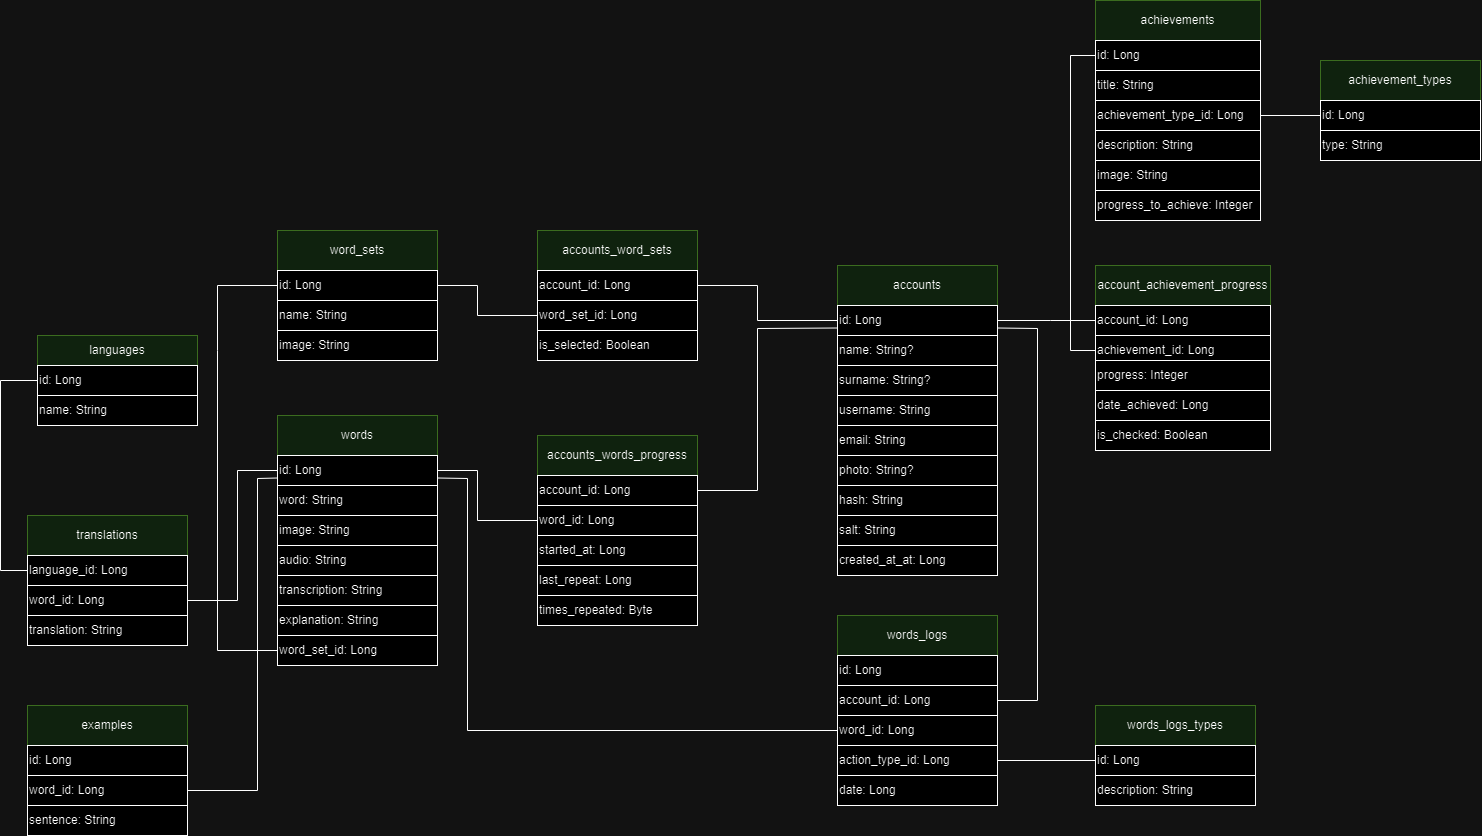

The diagram above was exported from draw.io. Its source (the exported page's mxGraphModel, read from the mxfile embedded in the PNG):
<mxGraphModel dx="1793" dy="975" grid="1" gridSize="10" guides="1" tooltips="1" connect="1" arrows="1" fold="1" page="1" pageScale="1" pageWidth="1654" pageHeight="1169" background="none" math="0" shadow="0">
  <root>
    <mxCell id="0" />
    <mxCell id="1" parent="0" />
    <mxCell id="saF3fvVKGBf3VZ323vcZ-6" value="word_sets" style="rounded=0;whiteSpace=wrap;html=1;fillColor=#d5e8d4;strokeColor=#82b366;" parent="1" vertex="1">
      <mxGeometry x="387" y="330" width="160" height="40" as="geometry" />
    </mxCell>
    <mxCell id="saF3fvVKGBf3VZ323vcZ-7" value="id: Long" style="rounded=0;whiteSpace=wrap;html=1;align=left;" parent="1" vertex="1">
      <mxGeometry x="387" y="370" width="160" height="30" as="geometry" />
    </mxCell>
    <mxCell id="saF3fvVKGBf3VZ323vcZ-8" value="name: String" style="rounded=0;whiteSpace=wrap;html=1;align=left;" parent="1" vertex="1">
      <mxGeometry x="387" y="400" width="160" height="30" as="geometry" />
    </mxCell>
    <mxCell id="saF3fvVKGBf3VZ323vcZ-9" value="image: String" style="rounded=0;whiteSpace=wrap;html=1;align=left;" parent="1" vertex="1">
      <mxGeometry x="387" y="430" width="160" height="30" as="geometry" />
    </mxCell>
    <mxCell id="saF3fvVKGBf3VZ323vcZ-11" value="words" style="rounded=0;whiteSpace=wrap;html=1;fillColor=#d5e8d4;strokeColor=#82b366;" parent="1" vertex="1">
      <mxGeometry x="387" y="515" width="160" height="40" as="geometry" />
    </mxCell>
    <mxCell id="saF3fvVKGBf3VZ323vcZ-12" value="id: Long" style="rounded=0;whiteSpace=wrap;html=1;align=left;" parent="1" vertex="1">
      <mxGeometry x="387" y="555" width="160" height="30" as="geometry" />
    </mxCell>
    <mxCell id="saF3fvVKGBf3VZ323vcZ-13" value="word: String" style="rounded=0;whiteSpace=wrap;html=1;align=left;" parent="1" vertex="1">
      <mxGeometry x="387" y="585" width="160" height="30" as="geometry" />
    </mxCell>
    <mxCell id="saF3fvVKGBf3VZ323vcZ-14" value="image: String" style="rounded=0;whiteSpace=wrap;html=1;align=left;" parent="1" vertex="1">
      <mxGeometry x="387" y="615" width="160" height="30" as="geometry" />
    </mxCell>
    <mxCell id="saF3fvVKGBf3VZ323vcZ-16" value="word_set_id: Long" style="rounded=0;whiteSpace=wrap;html=1;align=left;" parent="1" vertex="1">
      <mxGeometry x="387" y="735" width="160" height="30" as="geometry" />
    </mxCell>
    <mxCell id="saF3fvVKGBf3VZ323vcZ-17" value="audio: String" style="rounded=0;whiteSpace=wrap;html=1;align=left;" parent="1" vertex="1">
      <mxGeometry x="387" y="645" width="160" height="30" as="geometry" />
    </mxCell>
    <mxCell id="saF3fvVKGBf3VZ323vcZ-22" value="accounts" style="rounded=0;whiteSpace=wrap;html=1;fillColor=#d5e8d4;strokeColor=#82b366;" parent="1" vertex="1">
      <mxGeometry x="947" y="365" width="160" height="40" as="geometry" />
    </mxCell>
    <mxCell id="saF3fvVKGBf3VZ323vcZ-23" value="id: Long" style="rounded=0;whiteSpace=wrap;html=1;align=left;" parent="1" vertex="1">
      <mxGeometry x="947" y="405" width="160" height="30" as="geometry" />
    </mxCell>
    <mxCell id="saF3fvVKGBf3VZ323vcZ-24" value="name: String?" style="rounded=0;whiteSpace=wrap;html=1;align=left;" parent="1" vertex="1">
      <mxGeometry x="947" y="435" width="160" height="30" as="geometry" />
    </mxCell>
    <mxCell id="saF3fvVKGBf3VZ323vcZ-25" value="photo: String?" style="rounded=0;whiteSpace=wrap;html=1;align=left;" parent="1" vertex="1">
      <mxGeometry x="947" y="555" width="160" height="30" as="geometry" />
    </mxCell>
    <mxCell id="saF3fvVKGBf3VZ323vcZ-26" value="hash: String" style="rounded=0;whiteSpace=wrap;html=1;align=left;" parent="1" vertex="1">
      <mxGeometry x="947" y="585" width="160" height="30" as="geometry" />
    </mxCell>
    <mxCell id="saF3fvVKGBf3VZ323vcZ-27" value="surname: String?" style="rounded=0;whiteSpace=wrap;html=1;align=left;" parent="1" vertex="1">
      <mxGeometry x="947" y="465" width="160" height="30" as="geometry" />
    </mxCell>
    <mxCell id="saF3fvVKGBf3VZ323vcZ-28" value="accounts_words_progress" style="rounded=0;whiteSpace=wrap;html=1;fillColor=#d5e8d4;strokeColor=#82b366;" parent="1" vertex="1">
      <mxGeometry x="647" y="535" width="160" height="40" as="geometry" />
    </mxCell>
    <mxCell id="saF3fvVKGBf3VZ323vcZ-29" value="account_id: Long" style="rounded=0;whiteSpace=wrap;html=1;align=left;" parent="1" vertex="1">
      <mxGeometry x="647" y="575" width="160" height="30" as="geometry" />
    </mxCell>
    <mxCell id="saF3fvVKGBf3VZ323vcZ-30" value="word_id: Long" style="rounded=0;whiteSpace=wrap;html=1;align=left;" parent="1" vertex="1">
      <mxGeometry x="647" y="605" width="160" height="30" as="geometry" />
    </mxCell>
    <mxCell id="saF3fvVKGBf3VZ323vcZ-31" value="times_repeated: Byte" style="rounded=0;whiteSpace=wrap;html=1;align=left;" parent="1" vertex="1">
      <mxGeometry x="647" y="695" width="160" height="30" as="geometry" />
    </mxCell>
    <mxCell id="saF3fvVKGBf3VZ323vcZ-32" value="started_at: Long" style="rounded=0;whiteSpace=wrap;html=1;align=left;" parent="1" vertex="1">
      <mxGeometry x="647" y="635" width="160" height="30" as="geometry" />
    </mxCell>
    <mxCell id="saF3fvVKGBf3VZ323vcZ-39" value="created_at_at: Long" style="rounded=0;whiteSpace=wrap;html=1;align=left;" parent="1" vertex="1">
      <mxGeometry x="947" y="645" width="160" height="30" as="geometry" />
    </mxCell>
    <mxCell id="saF3fvVKGBf3VZ323vcZ-40" value="achievements" style="rounded=0;whiteSpace=wrap;html=1;fillColor=#d5e8d4;strokeColor=#82b366;" parent="1" vertex="1">
      <mxGeometry x="1205" y="100" width="165" height="40" as="geometry" />
    </mxCell>
    <mxCell id="saF3fvVKGBf3VZ323vcZ-41" value="id: Long" style="rounded=0;whiteSpace=wrap;html=1;align=left;" parent="1" vertex="1">
      <mxGeometry x="1205" y="140" width="165" height="30" as="geometry" />
    </mxCell>
    <mxCell id="saF3fvVKGBf3VZ323vcZ-42" value="title: String" style="rounded=0;whiteSpace=wrap;html=1;align=left;" parent="1" vertex="1">
      <mxGeometry x="1205" y="170" width="165" height="30" as="geometry" />
    </mxCell>
    <mxCell id="saF3fvVKGBf3VZ323vcZ-43" value="description: String" style="rounded=0;whiteSpace=wrap;html=1;align=left;" parent="1" vertex="1">
      <mxGeometry x="1205" y="230" width="165" height="30" as="geometry" />
    </mxCell>
    <mxCell id="saF3fvVKGBf3VZ323vcZ-44" value="image: String" style="rounded=0;whiteSpace=wrap;html=1;align=left;" parent="1" vertex="1">
      <mxGeometry x="1205" y="260" width="165" height="30" as="geometry" />
    </mxCell>
    <mxCell id="saF3fvVKGBf3VZ323vcZ-45" value="account_achievement_progress" style="rounded=0;whiteSpace=wrap;html=1;fillColor=#d5e8d4;strokeColor=#82b366;" parent="1" vertex="1">
      <mxGeometry x="1205" y="365" width="175" height="40" as="geometry" />
    </mxCell>
    <mxCell id="saF3fvVKGBf3VZ323vcZ-46" value="achievement_id: Long" style="rounded=0;whiteSpace=wrap;html=1;align=left;" parent="1" vertex="1">
      <mxGeometry x="1205" y="435" width="175" height="30" as="geometry" />
    </mxCell>
    <mxCell id="saF3fvVKGBf3VZ323vcZ-47" value="account_id: Long" style="rounded=0;whiteSpace=wrap;html=1;align=left;" parent="1" vertex="1">
      <mxGeometry x="1205" y="405" width="175" height="30" as="geometry" />
    </mxCell>
    <mxCell id="z9cVZFdy4PifWefoNsQd-1" value="languages" style="rounded=0;whiteSpace=wrap;html=1;fillColor=#d5e8d4;strokeColor=#82b366;" parent="1" vertex="1">
      <mxGeometry x="147" y="435" width="160" height="30" as="geometry" />
    </mxCell>
    <mxCell id="z9cVZFdy4PifWefoNsQd-2" value="id: Long" style="rounded=0;whiteSpace=wrap;html=1;align=left;" parent="1" vertex="1">
      <mxGeometry x="147" y="465" width="160" height="30" as="geometry" />
    </mxCell>
    <mxCell id="z9cVZFdy4PifWefoNsQd-3" value="name: String" style="rounded=0;whiteSpace=wrap;html=1;align=left;" parent="1" vertex="1">
      <mxGeometry x="147" y="495" width="160" height="30" as="geometry" />
    </mxCell>
    <mxCell id="z9cVZFdy4PifWefoNsQd-4" value="translations" style="rounded=0;whiteSpace=wrap;html=1;fillColor=#d5e8d4;strokeColor=#82b366;" parent="1" vertex="1">
      <mxGeometry x="137" y="615" width="160" height="40" as="geometry" />
    </mxCell>
    <mxCell id="z9cVZFdy4PifWefoNsQd-5" value="language_id: Long" style="rounded=0;whiteSpace=wrap;html=1;align=left;" parent="1" vertex="1">
      <mxGeometry x="137" y="655" width="160" height="30" as="geometry" />
    </mxCell>
    <mxCell id="z9cVZFdy4PifWefoNsQd-6" value="word_id: Long" style="rounded=0;whiteSpace=wrap;html=1;align=left;" parent="1" vertex="1">
      <mxGeometry x="137" y="685" width="160" height="30" as="geometry" />
    </mxCell>
    <mxCell id="z9cVZFdy4PifWefoNsQd-7" value="translation: String" style="rounded=0;whiteSpace=wrap;html=1;align=left;" parent="1" vertex="1">
      <mxGeometry x="137" y="715" width="160" height="30" as="geometry" />
    </mxCell>
    <mxCell id="z9cVZFdy4PifWefoNsQd-8" value="" style="endArrow=none;html=1;rounded=0;exitX=0;exitY=0.5;exitDx=0;exitDy=0;entryX=0;entryY=0.5;entryDx=0;entryDy=0;" parent="1" source="z9cVZFdy4PifWefoNsQd-2" target="z9cVZFdy4PifWefoNsQd-5" edge="1">
      <mxGeometry width="50" height="50" relative="1" as="geometry">
        <mxPoint x="127" y="815" as="sourcePoint" />
        <mxPoint x="177" y="765" as="targetPoint" />
        <Array as="points">
          <mxPoint x="110" y="480" />
          <mxPoint x="110" y="670" />
        </Array>
      </mxGeometry>
    </mxCell>
    <mxCell id="z9cVZFdy4PifWefoNsQd-9" value="" style="endArrow=none;html=1;rounded=0;entryX=0;entryY=0.5;entryDx=0;entryDy=0;exitX=1;exitY=0.5;exitDx=0;exitDy=0;" parent="1" source="z9cVZFdy4PifWefoNsQd-6" target="saF3fvVKGBf3VZ323vcZ-12" edge="1">
      <mxGeometry width="50" height="50" relative="1" as="geometry">
        <mxPoint x="217" y="885" as="sourcePoint" />
        <mxPoint x="267" y="835" as="targetPoint" />
        <Array as="points">
          <mxPoint x="347" y="700" />
          <mxPoint x="347" y="570" />
        </Array>
      </mxGeometry>
    </mxCell>
    <mxCell id="z9cVZFdy4PifWefoNsQd-10" value="" style="endArrow=none;html=1;rounded=0;entryX=0;entryY=0.5;entryDx=0;entryDy=0;exitX=0;exitY=0.5;exitDx=0;exitDy=0;" parent="1" source="saF3fvVKGBf3VZ323vcZ-7" target="saF3fvVKGBf3VZ323vcZ-16" edge="1">
      <mxGeometry width="50" height="50" relative="1" as="geometry">
        <mxPoint x="247" y="825" as="sourcePoint" />
        <mxPoint x="297" y="775" as="targetPoint" />
        <Array as="points">
          <mxPoint x="327" y="385" />
          <mxPoint x="327" y="450" />
          <mxPoint x="327" y="750" />
        </Array>
      </mxGeometry>
    </mxCell>
    <mxCell id="z9cVZFdy4PifWefoNsQd-11" value="examples" style="rounded=0;whiteSpace=wrap;html=1;fillColor=#d5e8d4;strokeColor=#82b366;" parent="1" vertex="1">
      <mxGeometry x="137" y="805" width="160" height="40" as="geometry" />
    </mxCell>
    <mxCell id="z9cVZFdy4PifWefoNsQd-12" value="id: Long" style="rounded=0;whiteSpace=wrap;html=1;align=left;" parent="1" vertex="1">
      <mxGeometry x="137" y="845" width="160" height="30" as="geometry" />
    </mxCell>
    <mxCell id="z9cVZFdy4PifWefoNsQd-13" value="sentence: String" style="rounded=0;whiteSpace=wrap;html=1;align=left;" parent="1" vertex="1">
      <mxGeometry x="137" y="905" width="160" height="30" as="geometry" />
    </mxCell>
    <mxCell id="z9cVZFdy4PifWefoNsQd-14" value="word_id: Long" style="rounded=0;whiteSpace=wrap;html=1;align=left;" parent="1" vertex="1">
      <mxGeometry x="137" y="875" width="160" height="30" as="geometry" />
    </mxCell>
    <mxCell id="z9cVZFdy4PifWefoNsQd-15" value="" style="endArrow=none;html=1;rounded=0;exitX=1;exitY=0.5;exitDx=0;exitDy=0;entryX=0;entryY=0.75;entryDx=0;entryDy=0;" parent="1" source="z9cVZFdy4PifWefoNsQd-14" target="saF3fvVKGBf3VZ323vcZ-12" edge="1">
      <mxGeometry width="50" height="50" relative="1" as="geometry">
        <mxPoint x="427" y="885" as="sourcePoint" />
        <mxPoint x="367" y="575" as="targetPoint" />
        <Array as="points">
          <mxPoint x="367" y="890" />
          <mxPoint x="367" y="578" />
        </Array>
      </mxGeometry>
    </mxCell>
    <mxCell id="z9cVZFdy4PifWefoNsQd-16" value="" style="endArrow=none;html=1;rounded=0;entryX=0;entryY=0.5;entryDx=0;entryDy=0;exitX=1;exitY=0.5;exitDx=0;exitDy=0;" parent="1" source="saF3fvVKGBf3VZ323vcZ-12" target="saF3fvVKGBf3VZ323vcZ-30" edge="1">
      <mxGeometry width="50" height="50" relative="1" as="geometry">
        <mxPoint x="547" y="845" as="sourcePoint" />
        <mxPoint x="597" y="795" as="targetPoint" />
        <Array as="points">
          <mxPoint x="587" y="570" />
          <mxPoint x="587" y="620" />
        </Array>
      </mxGeometry>
    </mxCell>
    <mxCell id="z9cVZFdy4PifWefoNsQd-17" value="last_repeat: Long" style="rounded=0;whiteSpace=wrap;html=1;align=left;" parent="1" vertex="1">
      <mxGeometry x="647" y="665" width="160" height="30" as="geometry" />
    </mxCell>
    <mxCell id="EfSWtEatASvxwPqRvqdi-1" value="achievement_types" style="rounded=0;whiteSpace=wrap;html=1;fillColor=#d5e8d4;strokeColor=#82b366;" parent="1" vertex="1">
      <mxGeometry x="1430" y="160" width="160" height="40" as="geometry" />
    </mxCell>
    <mxCell id="EfSWtEatASvxwPqRvqdi-2" value="words_logs" style="rounded=0;whiteSpace=wrap;html=1;fillColor=#d5e8d4;strokeColor=#82b366;" parent="1" vertex="1">
      <mxGeometry x="947" y="715" width="160" height="40" as="geometry" />
    </mxCell>
    <mxCell id="EfSWtEatASvxwPqRvqdi-3" value="words_logs_types" style="rounded=0;whiteSpace=wrap;html=1;fillColor=#d5e8d4;strokeColor=#82b366;" parent="1" vertex="1">
      <mxGeometry x="1205" y="805" width="160" height="40" as="geometry" />
    </mxCell>
    <mxCell id="EfSWtEatASvxwPqRvqdi-4" value="id: Long" style="rounded=0;whiteSpace=wrap;html=1;align=left;" parent="1" vertex="1">
      <mxGeometry x="1205" y="845" width="160" height="30" as="geometry" />
    </mxCell>
    <mxCell id="EfSWtEatASvxwPqRvqdi-5" value="description: String" style="rounded=0;whiteSpace=wrap;html=1;align=left;" parent="1" vertex="1">
      <mxGeometry x="1205" y="875" width="160" height="30" as="geometry" />
    </mxCell>
    <mxCell id="EfSWtEatASvxwPqRvqdi-9" value="id: Long" style="rounded=0;whiteSpace=wrap;html=1;align=left;" parent="1" vertex="1">
      <mxGeometry x="1430" y="200" width="160" height="30" as="geometry" />
    </mxCell>
    <mxCell id="EfSWtEatASvxwPqRvqdi-10" value="type: String" style="rounded=0;whiteSpace=wrap;html=1;align=left;" parent="1" vertex="1">
      <mxGeometry x="1430" y="230" width="160" height="30" as="geometry" />
    </mxCell>
    <mxCell id="EfSWtEatASvxwPqRvqdi-11" value="achievement_type_id: Long" style="rounded=0;whiteSpace=wrap;html=1;align=left;" parent="1" vertex="1">
      <mxGeometry x="1205" y="200" width="165" height="30" as="geometry" />
    </mxCell>
    <mxCell id="EfSWtEatASvxwPqRvqdi-12" value="progress: Integer" style="rounded=0;whiteSpace=wrap;html=1;align=left;" parent="1" vertex="1">
      <mxGeometry x="1205" y="460" width="175" height="30" as="geometry" />
    </mxCell>
    <mxCell id="EfSWtEatASvxwPqRvqdi-13" value="is_checked: Boolean" style="rounded=0;whiteSpace=wrap;html=1;align=left;" parent="1" vertex="1">
      <mxGeometry x="1205" y="520" width="175" height="30" as="geometry" />
    </mxCell>
    <mxCell id="EfSWtEatASvxwPqRvqdi-17" value="" style="endArrow=none;html=1;rounded=0;entryX=0;entryY=0.5;entryDx=0;entryDy=0;exitX=1;exitY=0.5;exitDx=0;exitDy=0;" parent="1" source="saF3fvVKGBf3VZ323vcZ-23" target="saF3fvVKGBf3VZ323vcZ-47" edge="1">
      <mxGeometry width="50" height="50" relative="1" as="geometry">
        <mxPoint x="1050" y="410" as="sourcePoint" />
        <mxPoint x="1140" y="295" as="targetPoint" />
        <Array as="points">
          <mxPoint x="1160" y="420" />
        </Array>
      </mxGeometry>
    </mxCell>
    <mxCell id="EfSWtEatASvxwPqRvqdi-18" value="" style="endArrow=none;html=1;rounded=0;entryX=0;entryY=0.5;entryDx=0;entryDy=0;exitX=0;exitY=0.5;exitDx=0;exitDy=0;" parent="1" source="saF3fvVKGBf3VZ323vcZ-46" target="saF3fvVKGBf3VZ323vcZ-41" edge="1">
      <mxGeometry width="50" height="50" relative="1" as="geometry">
        <mxPoint x="1125" y="355" as="sourcePoint" />
        <mxPoint x="1175" y="305" as="targetPoint" />
        <Array as="points">
          <mxPoint x="1180" y="450" />
          <mxPoint x="1180" y="155" />
        </Array>
      </mxGeometry>
    </mxCell>
    <mxCell id="EfSWtEatASvxwPqRvqdi-20" value="accounts_word_sets" style="rounded=0;whiteSpace=wrap;html=1;fillColor=#d5e8d4;strokeColor=#82b366;" parent="1" vertex="1">
      <mxGeometry x="647" y="330" width="160" height="40" as="geometry" />
    </mxCell>
    <mxCell id="EfSWtEatASvxwPqRvqdi-21" value="account_id: Long" style="rounded=0;whiteSpace=wrap;html=1;align=left;" parent="1" vertex="1">
      <mxGeometry x="647" y="370" width="160" height="30" as="geometry" />
    </mxCell>
    <mxCell id="EfSWtEatASvxwPqRvqdi-22" value="word_set_id: Long" style="rounded=0;whiteSpace=wrap;html=1;align=left;" parent="1" vertex="1">
      <mxGeometry x="647" y="400" width="160" height="30" as="geometry" />
    </mxCell>
    <mxCell id="EfSWtEatASvxwPqRvqdi-23" value="is_selected: Boolean" style="rounded=0;whiteSpace=wrap;html=1;align=left;" parent="1" vertex="1">
      <mxGeometry x="647" y="430" width="160" height="30" as="geometry" />
    </mxCell>
    <mxCell id="EfSWtEatASvxwPqRvqdi-24" value="" style="endArrow=none;html=1;rounded=0;entryX=0;entryY=0.5;entryDx=0;entryDy=0;exitX=1;exitY=0.5;exitDx=0;exitDy=0;" parent="1" source="saF3fvVKGBf3VZ323vcZ-7" target="EfSWtEatASvxwPqRvqdi-22" edge="1">
      <mxGeometry width="50" height="50" relative="1" as="geometry">
        <mxPoint x="557" y="465" as="sourcePoint" />
        <mxPoint x="607" y="415" as="targetPoint" />
        <Array as="points">
          <mxPoint x="587" y="385" />
          <mxPoint x="587" y="415" />
        </Array>
      </mxGeometry>
    </mxCell>
    <mxCell id="EfSWtEatASvxwPqRvqdi-25" value="" style="endArrow=none;html=1;rounded=0;entryX=0;entryY=0.5;entryDx=0;entryDy=0;exitX=1;exitY=0.5;exitDx=0;exitDy=0;" parent="1" source="EfSWtEatASvxwPqRvqdi-21" target="saF3fvVKGBf3VZ323vcZ-23" edge="1">
      <mxGeometry width="50" height="50" relative="1" as="geometry">
        <mxPoint x="787" y="485" as="sourcePoint" />
        <mxPoint x="837" y="435" as="targetPoint" />
        <Array as="points">
          <mxPoint x="867" y="385" />
          <mxPoint x="867" y="420" />
        </Array>
      </mxGeometry>
    </mxCell>
    <mxCell id="EfSWtEatASvxwPqRvqdi-26" value="" style="endArrow=none;html=1;rounded=0;exitX=1;exitY=0.5;exitDx=0;exitDy=0;entryX=0;entryY=0.75;entryDx=0;entryDy=0;" parent="1" source="saF3fvVKGBf3VZ323vcZ-29" target="saF3fvVKGBf3VZ323vcZ-23" edge="1">
      <mxGeometry width="50" height="50" relative="1" as="geometry">
        <mxPoint x="787" y="515" as="sourcePoint" />
        <mxPoint x="837" y="465" as="targetPoint" />
        <Array as="points">
          <mxPoint x="867" y="590" />
          <mxPoint x="867" y="428" />
        </Array>
      </mxGeometry>
    </mxCell>
    <mxCell id="EfSWtEatASvxwPqRvqdi-28" value="date_achieved: Long" style="rounded=0;whiteSpace=wrap;html=1;align=left;" parent="1" vertex="1">
      <mxGeometry x="1205" y="490" width="175" height="30" as="geometry" />
    </mxCell>
    <mxCell id="EfSWtEatASvxwPqRvqdi-33" value="word_id: Long" style="rounded=0;whiteSpace=wrap;html=1;align=left;" parent="1" vertex="1">
      <mxGeometry x="947" y="815" width="160" height="30" as="geometry" />
    </mxCell>
    <mxCell id="EfSWtEatASvxwPqRvqdi-34" value="account_id: Long" style="rounded=0;whiteSpace=wrap;html=1;align=left;" parent="1" vertex="1">
      <mxGeometry x="947" y="785" width="160" height="30" as="geometry" />
    </mxCell>
    <mxCell id="EfSWtEatASvxwPqRvqdi-35" value="date: Long" style="rounded=0;whiteSpace=wrap;html=1;align=left;" parent="1" vertex="1">
      <mxGeometry x="947" y="875" width="160" height="30" as="geometry" />
    </mxCell>
    <mxCell id="EfSWtEatASvxwPqRvqdi-36" value="action_type_id: Long" style="rounded=0;whiteSpace=wrap;html=1;align=left;" parent="1" vertex="1">
      <mxGeometry x="947" y="845" width="160" height="30" as="geometry" />
    </mxCell>
    <mxCell id="EfSWtEatASvxwPqRvqdi-38" value="username: String" style="rounded=0;whiteSpace=wrap;html=1;align=left;" parent="1" vertex="1">
      <mxGeometry x="947" y="495" width="160" height="30" as="geometry" />
    </mxCell>
    <mxCell id="EfSWtEatASvxwPqRvqdi-39" value="id: Long" style="rounded=0;whiteSpace=wrap;html=1;align=left;" parent="1" vertex="1">
      <mxGeometry x="947" y="755" width="160" height="30" as="geometry" />
    </mxCell>
    <mxCell id="EfSWtEatASvxwPqRvqdi-41" value="" style="endArrow=none;html=1;rounded=0;exitX=1;exitY=0.5;exitDx=0;exitDy=0;entryX=1;entryY=0.75;entryDx=0;entryDy=0;" parent="1" source="EfSWtEatASvxwPqRvqdi-34" target="saF3fvVKGBf3VZ323vcZ-23" edge="1">
      <mxGeometry width="50" height="50" relative="1" as="geometry">
        <mxPoint x="1157" y="735" as="sourcePoint" />
        <mxPoint x="1207" y="685" as="targetPoint" />
        <Array as="points">
          <mxPoint x="1147" y="800" />
          <mxPoint x="1147" y="428" />
        </Array>
      </mxGeometry>
    </mxCell>
    <mxCell id="EfSWtEatASvxwPqRvqdi-42" value="" style="endArrow=none;html=1;rounded=0;entryX=0;entryY=0.5;entryDx=0;entryDy=0;exitX=1;exitY=0.75;exitDx=0;exitDy=0;" parent="1" source="saF3fvVKGBf3VZ323vcZ-12" target="EfSWtEatASvxwPqRvqdi-33" edge="1">
      <mxGeometry width="50" height="50" relative="1" as="geometry">
        <mxPoint x="827" y="855" as="sourcePoint" />
        <mxPoint x="877" y="805" as="targetPoint" />
        <Array as="points">
          <mxPoint x="577" y="578" />
          <mxPoint x="577" y="830" />
        </Array>
      </mxGeometry>
    </mxCell>
    <mxCell id="EfSWtEatASvxwPqRvqdi-44" value="" style="endArrow=none;html=1;rounded=0;entryX=1;entryY=0.5;entryDx=0;entryDy=0;exitX=0;exitY=0.5;exitDx=0;exitDy=0;" parent="1" source="EfSWtEatASvxwPqRvqdi-4" target="EfSWtEatASvxwPqRvqdi-36" edge="1">
      <mxGeometry width="50" height="50" relative="1" as="geometry">
        <mxPoint x="1157" y="995" as="sourcePoint" />
        <mxPoint x="1207" y="945" as="targetPoint" />
      </mxGeometry>
    </mxCell>
    <mxCell id="EfSWtEatASvxwPqRvqdi-46" value="email: String" style="rounded=0;whiteSpace=wrap;html=1;align=left;" parent="1" vertex="1">
      <mxGeometry x="947" y="525" width="160" height="30" as="geometry" />
    </mxCell>
    <mxCell id="EfSWtEatASvxwPqRvqdi-47" value="progress_to_achieve: Integer" style="rounded=0;whiteSpace=wrap;html=1;align=left;" parent="1" vertex="1">
      <mxGeometry x="1205" y="290" width="165" height="30" as="geometry" />
    </mxCell>
    <mxCell id="EfSWtEatASvxwPqRvqdi-48" value="transcription: String" style="rounded=0;whiteSpace=wrap;html=1;align=left;" parent="1" vertex="1">
      <mxGeometry x="387" y="675" width="160" height="30" as="geometry" />
    </mxCell>
    <mxCell id="EfSWtEatASvxwPqRvqdi-49" value="explanation: String" style="rounded=0;whiteSpace=wrap;html=1;align=left;" parent="1" vertex="1">
      <mxGeometry x="387" y="705" width="160" height="30" as="geometry" />
    </mxCell>
    <mxCell id="bOby3CyiuOmMWGrkwFFH-2" value="" style="endArrow=none;html=1;rounded=0;entryX=1;entryY=0.5;entryDx=0;entryDy=0;exitX=0;exitY=0.5;exitDx=0;exitDy=0;" parent="1" source="EfSWtEatASvxwPqRvqdi-9" target="EfSWtEatASvxwPqRvqdi-11" edge="1">
      <mxGeometry width="50" height="50" relative="1" as="geometry">
        <mxPoint x="1470" y="405" as="sourcePoint" />
        <mxPoint x="1520" y="355" as="targetPoint" />
      </mxGeometry>
    </mxCell>
    <mxCell id="IkTBwjmdfwmh1giIbbtL-1" value="salt: String" style="rounded=0;whiteSpace=wrap;html=1;align=left;" parent="1" vertex="1">
      <mxGeometry x="947" y="615" width="160" height="30" as="geometry" />
    </mxCell>
  </root>
</mxGraphModel>